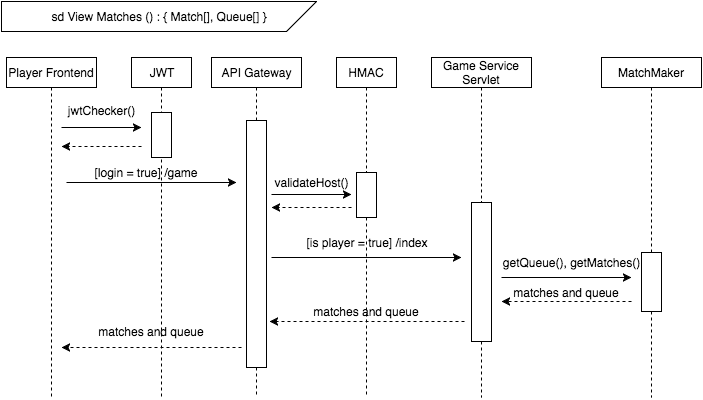

The diagram above was exported from draw.io. Its source (the exported page's mxGraphModel, read from the mxfile embedded in the PNG):
<mxGraphModel dx="1110" dy="640" grid="1" gridSize="10" guides="1" tooltips="1" connect="1" arrows="1" fold="1" page="1" pageScale="1" pageWidth="850" pageHeight="1100" math="0" shadow="0">
  <root>
    <mxCell id="0" />
    <mxCell id="1" parent="0" />
    <mxCell id="5490ea8bf6fbc90c-169" value="Player Frontend" style="whiteSpace=wrap;html=1;" vertex="1" parent="1">
      <mxGeometry x="5" y="56" width="90" height="30" as="geometry" />
    </mxCell>
    <mxCell id="5490ea8bf6fbc90c-170" value="API Gateway" style="whiteSpace=wrap;html=1;" vertex="1" parent="1">
      <mxGeometry x="210" y="56" width="90" height="30" as="geometry" />
    </mxCell>
    <mxCell id="5490ea8bf6fbc90c-171" value="Game Service Servlet" style="whiteSpace=wrap;html=1;" vertex="1" parent="1">
      <mxGeometry x="430" y="56" width="100" height="30" as="geometry" />
    </mxCell>
    <mxCell id="5490ea8bf6fbc90c-172" value="MatchMaker" style="whiteSpace=wrap;html=1;" vertex="1" parent="1">
      <mxGeometry x="600" y="56" width="100" height="30" as="geometry" />
    </mxCell>
    <mxCell id="5490ea8bf6fbc90c-173" value="" style="endArrow=none;html=1;rounded=1;dashed=1;startArrow=none;startFill=0;endFill=0;" edge="1" parent="1">
      <mxGeometry x="50" y="86" width="50" height="50" as="geometry">
        <mxPoint x="50" y="86" as="sourcePoint" />
        <mxPoint x="50" y="396" as="targetPoint" />
      </mxGeometry>
    </mxCell>
    <mxCell id="5490ea8bf6fbc90c-174" value="" style="endArrow=none;html=1;rounded=1;dashed=1;startArrow=none;startFill=0;endFill=0;" edge="1" parent="1" source="5490ea8bf6fbc90c-177">
      <mxGeometry x="345" y="86" width="50" height="50" as="geometry">
        <mxPoint x="345" y="86" as="sourcePoint" />
        <mxPoint x="255" y="396" as="targetPoint" />
      </mxGeometry>
    </mxCell>
    <mxCell id="5490ea8bf6fbc90c-175" value="" style="endArrow=none;html=1;rounded=1;dashed=1;startArrow=none;startFill=0;endFill=0;" edge="1" parent="1" source="5490ea8bf6fbc90c-179">
      <mxGeometry x="480" y="86" width="50" height="50" as="geometry">
        <mxPoint x="480" y="86" as="sourcePoint" />
        <mxPoint x="479.9999999999998" y="396" as="targetPoint" />
      </mxGeometry>
    </mxCell>
    <mxCell id="5490ea8bf6fbc90c-176" value="" style="endArrow=classic;html=1;" edge="1" parent="1">
      <mxGeometry x="60" y="126" width="50" height="50" as="geometry">
        <mxPoint x="60" y="126" as="sourcePoint" />
        <mxPoint x="140" y="126" as="targetPoint" />
      </mxGeometry>
    </mxCell>
    <mxCell id="5490ea8bf6fbc90c-177" value="" style="whiteSpace=wrap;html=1;" vertex="1" parent="1">
      <mxGeometry x="245" y="119" width="20" height="247" as="geometry" />
    </mxCell>
    <mxCell id="5490ea8bf6fbc90c-178" value="" style="endArrow=none;html=1;rounded=1;dashed=1;startArrow=none;startFill=0;endFill=0;exitX=0.5;exitY=1;" edge="1" parent="1" source="5490ea8bf6fbc90c-170" target="5490ea8bf6fbc90c-177">
      <mxGeometry x="345" y="86" width="50" height="50" as="geometry">
        <mxPoint x="345" y="86" as="sourcePoint" />
        <mxPoint x="345" y="346" as="targetPoint" />
      </mxGeometry>
    </mxCell>
    <mxCell id="5490ea8bf6fbc90c-179" value="" style="whiteSpace=wrap;html=1;" vertex="1" parent="1">
      <mxGeometry x="470" y="201" width="20" height="139" as="geometry" />
    </mxCell>
    <mxCell id="5490ea8bf6fbc90c-180" value="" style="endArrow=none;html=1;rounded=1;dashed=1;startArrow=none;startFill=0;endFill=0;" edge="1" parent="1" target="5490ea8bf6fbc90c-179">
      <mxGeometry x="480" y="86" width="50" height="50" as="geometry">
        <mxPoint x="479.9999999999998" y="86" as="sourcePoint" />
        <mxPoint x="480" y="346" as="targetPoint" />
      </mxGeometry>
    </mxCell>
    <mxCell id="5490ea8bf6fbc90c-181" value="" style="whiteSpace=wrap;html=1;" vertex="1" parent="1">
      <mxGeometry x="640" y="251" width="20" height="59" as="geometry" />
    </mxCell>
    <mxCell id="5490ea8bf6fbc90c-182" value="" style="endArrow=none;html=1;rounded=1;dashed=1;startArrow=none;startFill=0;endFill=0;exitX=0.5;exitY=1;" edge="1" parent="1" source="5490ea8bf6fbc90c-172" target="5490ea8bf6fbc90c-181">
      <mxGeometry x="620" y="86" width="50" height="50" as="geometry">
        <mxPoint x="620" y="86" as="sourcePoint" />
        <mxPoint x="620" y="346" as="targetPoint" />
      </mxGeometry>
    </mxCell>
    <mxCell id="5490ea8bf6fbc90c-183" value="" style="endArrow=classic;html=1;" edge="1" parent="1">
      <mxGeometry x="509" y="276" width="50" height="50" as="geometry">
        <mxPoint x="499.9999999999998" y="276" as="sourcePoint" />
        <mxPoint x="630" y="276" as="targetPoint" />
      </mxGeometry>
    </mxCell>
    <mxCell id="5490ea8bf6fbc90c-184" value="jwtChecker()" style="text;html=1;strokeColor=none;fillColor=none;align=center;verticalAlign=middle;whiteSpace=wrap;" vertex="1" parent="1">
      <mxGeometry x="55" y="99" width="90" height="20" as="geometry" />
    </mxCell>
    <mxCell id="5490ea8bf6fbc90c-185" value="[is player = true] /index" style="text;html=1;strokeColor=none;fillColor=none;align=center;verticalAlign=middle;whiteSpace=wrap;" vertex="1" parent="1">
      <mxGeometry x="280" y="231" width="170" height="20" as="geometry" />
    </mxCell>
    <mxCell id="5490ea8bf6fbc90c-186" value="getQueue(), getMatches()" style="text;html=1;strokeColor=none;fillColor=none;align=center;verticalAlign=middle;whiteSpace=wrap;" vertex="1" parent="1">
      <mxGeometry x="500" y="251" width="140" height="20" as="geometry" />
    </mxCell>
    <mxCell id="5490ea8bf6fbc90c-187" value="" style="endArrow=none;html=1;rounded=1;dashed=1;startArrow=none;startFill=0;endFill=0;exitX=0.5;exitY=1;" edge="1" parent="1" source="5490ea8bf6fbc90c-181">
      <mxGeometry x="620" y="226" width="50" height="50" as="geometry">
        <mxPoint x="640" y="226" as="sourcePoint" />
        <mxPoint x="650" y="396" as="targetPoint" />
      </mxGeometry>
    </mxCell>
    <mxCell id="5490ea8bf6fbc90c-188" value="" style="endArrow=classic;html=1;dashed=1;" edge="1" parent="1">
      <mxGeometry x="499.9999999999998" y="300" width="50" height="50" as="geometry">
        <mxPoint x="630" y="300" as="sourcePoint" />
        <mxPoint x="499.9999999999998" y="300" as="targetPoint" />
      </mxGeometry>
    </mxCell>
    <mxCell id="5490ea8bf6fbc90c-189" value="" style="endArrow=classic;html=1;dashed=1;" edge="1" parent="1">
      <mxGeometry x="353" y="320" width="50" height="50" as="geometry">
        <mxPoint x="462.9999999999998" y="320" as="sourcePoint" />
        <mxPoint x="268" y="320" as="targetPoint" />
      </mxGeometry>
    </mxCell>
    <mxCell id="5490ea8bf6fbc90c-190" value="" style="endArrow=classic;html=1;dashed=1;" edge="1" parent="1">
      <mxGeometry x="120" y="346" width="50" height="50" as="geometry">
        <mxPoint x="240" y="346" as="sourcePoint" />
        <mxPoint x="60" y="346" as="targetPoint" />
      </mxGeometry>
    </mxCell>
    <mxCell id="5490ea8bf6fbc90c-199" value="JWT" style="whiteSpace=wrap;html=1;" vertex="1" parent="1">
      <mxGeometry x="130" y="56" width="60" height="30" as="geometry" />
    </mxCell>
    <mxCell id="5490ea8bf6fbc90c-200" value="HMAC" style="whiteSpace=wrap;html=1;" vertex="1" parent="1">
      <mxGeometry x="335" y="56" width="60" height="30" as="geometry" />
    </mxCell>
    <mxCell id="5490ea8bf6fbc90c-201" value="" style="endArrow=none;html=1;rounded=1;dashed=1;startArrow=none;startFill=0;endFill=0;" edge="1" parent="1">
      <mxGeometry x="160" y="86" width="50" height="50" as="geometry">
        <mxPoint x="160" y="86" as="sourcePoint" />
        <mxPoint x="160" y="396" as="targetPoint" />
      </mxGeometry>
    </mxCell>
    <mxCell id="5490ea8bf6fbc90c-202" value="" style="endArrow=none;html=1;rounded=1;dashed=1;startArrow=none;startFill=0;endFill=0;" edge="1" parent="1" source="5490ea8bf6fbc90c-208">
      <mxGeometry x="365" y="86" width="50" height="50" as="geometry">
        <mxPoint x="365" y="86" as="sourcePoint" />
        <mxPoint x="364.9999999999998" y="396" as="targetPoint" />
      </mxGeometry>
    </mxCell>
    <mxCell id="5490ea8bf6fbc90c-203" value="" style="whiteSpace=wrap;html=1;" vertex="1" parent="1">
      <mxGeometry x="150" y="111" width="20" height="45" as="geometry" />
    </mxCell>
    <mxCell id="5490ea8bf6fbc90c-204" value="" style="endArrow=classic;html=1;dashed=1;" edge="1" parent="1">
      <mxGeometry x="50" y="145" width="50" height="50" as="geometry">
        <mxPoint x="140" y="145" as="sourcePoint" />
        <mxPoint x="60" y="145" as="targetPoint" />
      </mxGeometry>
    </mxCell>
    <mxCell id="5490ea8bf6fbc90c-205" value="" style="endArrow=classic;html=1;" edge="1" parent="1">
      <mxGeometry x="65" y="181" width="50" height="50" as="geometry">
        <mxPoint x="65" y="181" as="sourcePoint" />
        <mxPoint x="235" y="181" as="targetPoint" />
      </mxGeometry>
    </mxCell>
    <mxCell id="5490ea8bf6fbc90c-206" value="[login = true] /game" style="text;html=1;strokeColor=none;fillColor=none;align=center;verticalAlign=middle;whiteSpace=wrap;" vertex="1" parent="1">
      <mxGeometry x="60" y="161" width="170" height="20" as="geometry" />
    </mxCell>
    <mxCell id="5490ea8bf6fbc90c-207" value="validateHost()" style="text;html=1;strokeColor=none;fillColor=none;align=center;verticalAlign=middle;whiteSpace=wrap;" vertex="1" parent="1">
      <mxGeometry x="260" y="171" width="100" height="20" as="geometry" />
    </mxCell>
    <mxCell id="5490ea8bf6fbc90c-208" value="" style="whiteSpace=wrap;html=1;" vertex="1" parent="1">
      <mxGeometry x="355" y="171" width="20" height="45" as="geometry" />
    </mxCell>
    <mxCell id="5490ea8bf6fbc90c-209" value="" style="endArrow=none;html=1;rounded=1;dashed=1;startArrow=none;startFill=0;endFill=0;" edge="1" parent="1" target="5490ea8bf6fbc90c-208">
      <mxGeometry x="365" y="86" width="50" height="50" as="geometry">
        <mxPoint x="364.9999999999998" y="86" as="sourcePoint" />
        <mxPoint x="365" y="356" as="targetPoint" />
      </mxGeometry>
    </mxCell>
    <mxCell id="5490ea8bf6fbc90c-210" value="" style="endArrow=classic;html=1;" edge="1" parent="1">
      <mxGeometry x="270" y="193" width="50" height="50" as="geometry">
        <mxPoint x="270" y="192.9999999999999" as="sourcePoint" />
        <mxPoint x="349.9999999999998" y="192.9999999999999" as="targetPoint" />
      </mxGeometry>
    </mxCell>
    <mxCell id="5490ea8bf6fbc90c-211" value="" style="endArrow=classic;html=1;dashed=1;" edge="1" parent="1">
      <mxGeometry x="260" y="206" width="50" height="50" as="geometry">
        <mxPoint x="349.9999999999998" y="206" as="sourcePoint" />
        <mxPoint x="270" y="206" as="targetPoint" />
      </mxGeometry>
    </mxCell>
    <mxCell id="5490ea8bf6fbc90c-212" value="" style="endArrow=classic;html=1;exitX=0.008;exitY=1.25;exitPerimeter=0;" edge="1" parent="1">
      <mxGeometry x="279" y="256" width="50" height="50" as="geometry">
        <mxPoint x="270" y="256" as="sourcePoint" />
        <mxPoint x="459.9999999999998" y="256" as="targetPoint" />
      </mxGeometry>
    </mxCell>
    <mxCell id="5490ea8bf6fbc90c-213" value="&lt;span&gt;sd View Matches () : { Match[], Queue[] }&lt;/span&gt;" style="shape=card;whiteSpace=wrap;html=1;direction=west;" vertex="1" parent="1">
      <mxGeometry width="315" height="30" as="geometry" />
    </mxCell>
    <mxCell id="5490ea8bf6fbc90c-214" value="matches and queue" style="text;html=1;strokeColor=none;fillColor=none;align=center;verticalAlign=middle;whiteSpace=wrap;" vertex="1" parent="1">
      <mxGeometry x="280" y="300" width="170" height="20" as="geometry" />
    </mxCell>
    <mxCell id="5490ea8bf6fbc90c-215" value="matches and queue" style="text;html=1;strokeColor=none;fillColor=none;align=center;verticalAlign=middle;whiteSpace=wrap;" vertex="1" parent="1">
      <mxGeometry x="65" y="320" width="170" height="20" as="geometry" />
    </mxCell>
    <mxCell id="5490ea8bf6fbc90c-216" value="matches and queue" style="text;html=1;strokeColor=none;fillColor=none;align=center;verticalAlign=middle;whiteSpace=wrap;" vertex="1" parent="1">
      <mxGeometry x="480" y="281" width="170" height="20" as="geometry" />
    </mxCell>
  </root>
</mxGraphModel>